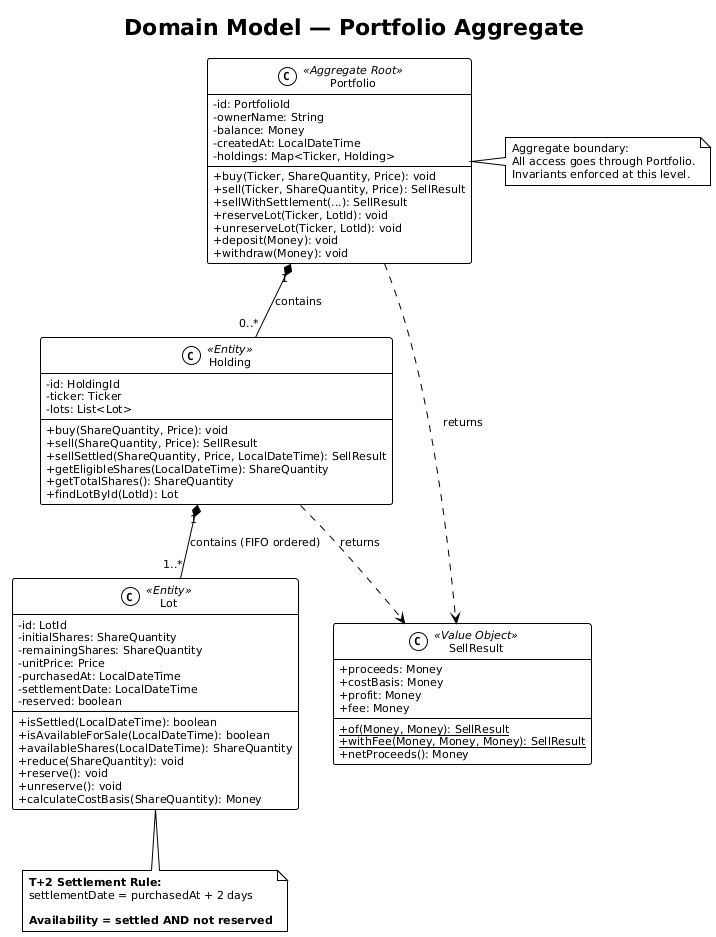

The diagram above was rendered by PlantUML. Its source (embedded in the PNG):
@startuml domain-model
!theme plain
skinparam defaultFontSize 11
skinparam classAttributeIconSize 0
title Domain Model — Portfolio Aggregate

class Portfolio <<Aggregate Root>> {
    -id: PortfolioId
    -ownerName: String
    -balance: Money
    -createdAt: LocalDateTime
    -holdings: Map<Ticker, Holding>
    +buy(Ticker, ShareQuantity, Price): void
    +sell(Ticker, ShareQuantity, Price): SellResult
    +sellWithSettlement(...): SellResult
    +reserveLot(Ticker, LotId): void
    +unreserveLot(Ticker, LotId): void
    +deposit(Money): void
    +withdraw(Money): void
}

class Holding <<Entity>> {
    -id: HoldingId
    -ticker: Ticker
    -lots: List<Lot>
    +buy(ShareQuantity, Price): void
    +sell(ShareQuantity, Price): SellResult
    +sellSettled(ShareQuantity, Price, LocalDateTime): SellResult
    +getEligibleShares(LocalDateTime): ShareQuantity
    +getTotalShares(): ShareQuantity
    +findLotById(LotId): Lot
}

class Lot <<Entity>> {
    -id: LotId
    -initialShares: ShareQuantity
    -remainingShares: ShareQuantity
    -unitPrice: Price
    -purchasedAt: LocalDateTime
    -settlementDate: LocalDateTime
    -reserved: boolean
    +isSettled(LocalDateTime): boolean
    +isAvailableForSale(LocalDateTime): boolean
    +availableShares(LocalDateTime): ShareQuantity
    +reduce(ShareQuantity): void
    +reserve(): void
    +unreserve(): void
    +calculateCostBasis(ShareQuantity): Money
}

class SellResult <<Value Object>> {
    +proceeds: Money
    +costBasis: Money
    +profit: Money
    +fee: Money
    {static} +of(Money, Money): SellResult
    {static} +withFee(Money, Money, Money): SellResult
    +netProceeds(): Money
}

Portfolio "1" *-- "0..*" Holding : contains
Holding "1" *-- "1..*" Lot : contains (FIFO ordered)
Holding ..> SellResult : returns
Portfolio ..> SellResult : returns

note right of Portfolio
  Aggregate boundary:
  All access goes through Portfolio.
  Invariants enforced at this level.
end note

note bottom of Lot
  **T+2 Settlement Rule:**
  settlementDate = purchasedAt + 2 days
  
  **Availability = settled AND not reserved**
end note

@enduml